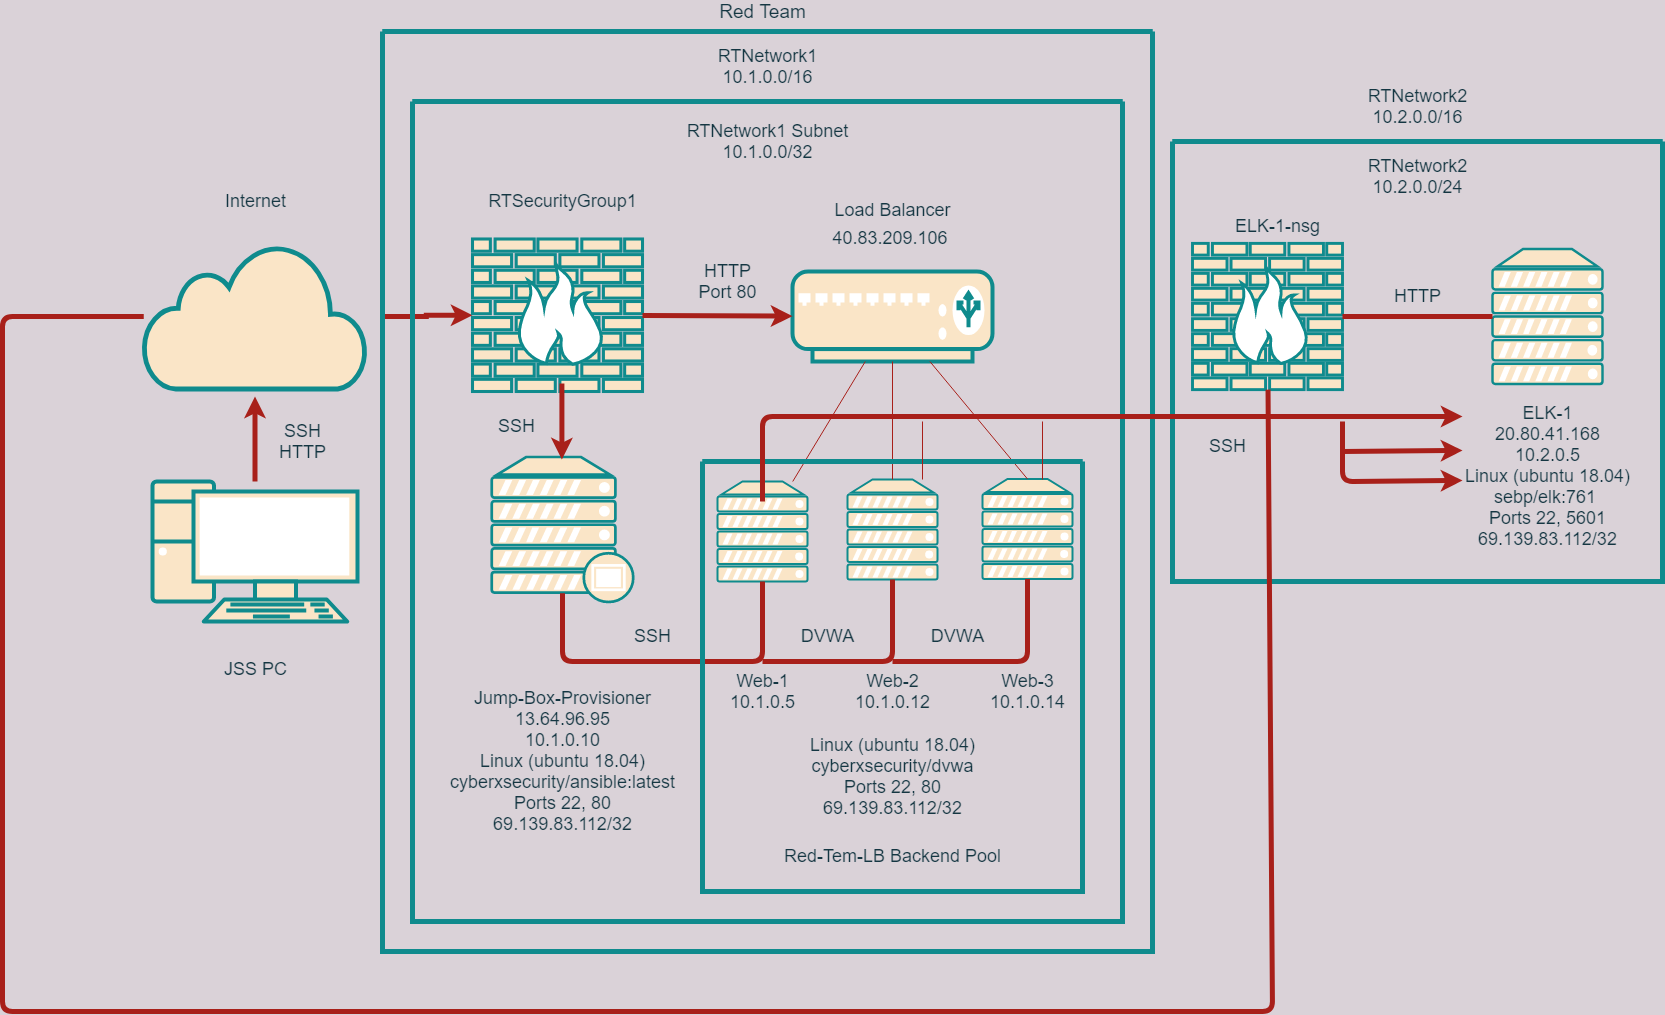

The diagram above was exported from draw.io. Its source (the exported page's mxGraphModel, read from the mxfile embedded in the PNG):
<mxGraphModel dx="1844" dy="722" grid="1" gridSize="10" guides="1" tooltips="1" connect="1" arrows="1" fold="1" page="1" pageScale="1" pageWidth="1100" pageHeight="850" background="#DAD2D8" math="0" shadow="0">
  <root>
    <mxCell id="0" />
    <mxCell id="1" parent="0" />
    <mxCell id="4MM85sI1Lyg4B7zN2nPa-5" value="" style="edgeStyle=orthogonalEdgeStyle;rounded=0;orthogonalLoop=1;jettySize=auto;html=1;strokeColor=#A8201A;fontColor=#143642;labelBackgroundColor=#DAD2D8;strokeWidth=5;" parent="1" source="4MM85sI1Lyg4B7zN2nPa-1" edge="1">
      <mxGeometry relative="1" as="geometry">
        <mxPoint x="152.5" y="425" as="targetPoint" />
      </mxGeometry>
    </mxCell>
    <mxCell id="4MM85sI1Lyg4B7zN2nPa-1" value="" style="fontColor=#143642;verticalAlign=top;verticalLabelPosition=bottom;labelPosition=center;align=center;html=1;outlineConnect=0;fillColor=#FAE5C7;strokeColor=#0F8B8D;gradientDirection=north;strokeWidth=2;shape=mxgraph.networks.pc;" parent="1" vertex="1">
      <mxGeometry x="50" y="510" width="205" height="140" as="geometry" />
    </mxCell>
    <mxCell id="4MM85sI1Lyg4B7zN2nPa-7" value="" style="edgeStyle=orthogonalEdgeStyle;rounded=0;orthogonalLoop=1;jettySize=auto;html=1;strokeColor=#A8201A;fontColor=#143642;labelBackgroundColor=#DAD2D8;strokeWidth=5;" parent="1" target="4MM85sI1Lyg4B7zN2nPa-6" edge="1">
      <mxGeometry relative="1" as="geometry">
        <mxPoint x="277.5" y="345" as="sourcePoint" />
      </mxGeometry>
    </mxCell>
    <mxCell id="4MM85sI1Lyg4B7zN2nPa-2" value="" style="html=1;outlineConnect=0;fillColor=#FAE5C7;strokeColor=#0F8B8D;gradientDirection=north;strokeWidth=2;shape=mxgraph.networks.cloud;fontColor=#143642;" parent="1" vertex="1">
      <mxGeometry x="41.25" y="272.5" width="222.5" height="145" as="geometry" />
    </mxCell>
    <mxCell id="4MM85sI1Lyg4B7zN2nPa-6" value="" style="fontColor=#143642;verticalAlign=top;verticalLabelPosition=bottom;labelPosition=center;align=center;html=1;outlineConnect=0;fillColor=#FAE5C7;strokeColor=#0F8B8D;gradientDirection=north;strokeWidth=2;shape=mxgraph.networks.firewall;" parent="1" vertex="1">
      <mxGeometry x="370" y="267.5" width="170" height="152.5" as="geometry" />
    </mxCell>
    <mxCell id="4MM85sI1Lyg4B7zN2nPa-9" value="" style="fontColor=#143642;verticalAlign=top;verticalLabelPosition=bottom;labelPosition=center;align=center;html=1;outlineConnect=0;fillColor=#FAE5C7;strokeColor=#0F8B8D;gradientDirection=north;strokeWidth=2;shape=mxgraph.networks.proxy_server;rounded=0;sketch=0;" parent="1" vertex="1">
      <mxGeometry x="389.25" y="485.5" width="141.5" height="145" as="geometry" />
    </mxCell>
    <mxCell id="4MM85sI1Lyg4B7zN2nPa-11" value="" style="fontColor=#143642;verticalAlign=top;verticalLabelPosition=bottom;labelPosition=center;align=center;html=1;outlineConnect=0;fillColor=#FAE5C7;strokeColor=#0F8B8D;gradientDirection=north;strokeWidth=2;shape=mxgraph.networks.load_balancer;rounded=0;sketch=0;" parent="1" vertex="1">
      <mxGeometry x="690" y="300" width="200" height="90" as="geometry" />
    </mxCell>
    <mxCell id="4MM85sI1Lyg4B7zN2nPa-12" value="" style="fontColor=#143642;verticalAlign=top;verticalLabelPosition=bottom;labelPosition=center;align=center;html=1;outlineConnect=0;fillColor=#FAE5C7;strokeColor=#0F8B8D;gradientDirection=north;strokeWidth=2;shape=mxgraph.networks.server;rounded=0;sketch=0;" parent="1" vertex="1">
      <mxGeometry x="615" y="510" width="90" height="100" as="geometry" />
    </mxCell>
    <mxCell id="4MM85sI1Lyg4B7zN2nPa-13" value="" style="fontColor=#143642;verticalAlign=top;verticalLabelPosition=bottom;labelPosition=center;align=center;html=1;outlineConnect=0;fillColor=#FAE5C7;strokeColor=#0F8B8D;gradientDirection=north;strokeWidth=2;shape=mxgraph.networks.server;rounded=0;sketch=0;" parent="1" vertex="1">
      <mxGeometry x="745" y="508" width="90" height="100" as="geometry" />
    </mxCell>
    <mxCell id="4MM85sI1Lyg4B7zN2nPa-14" value="" style="fontColor=#143642;verticalAlign=top;verticalLabelPosition=bottom;labelPosition=center;align=center;html=1;outlineConnect=0;fillColor=#FAE5C7;strokeColor=#0F8B8D;gradientDirection=north;strokeWidth=2;shape=mxgraph.networks.server;rounded=0;sketch=0;" parent="1" vertex="1">
      <mxGeometry x="880" y="507.5" width="90" height="100" as="geometry" />
    </mxCell>
    <mxCell id="4MM85sI1Lyg4B7zN2nPa-16" value="" style="endArrow=none;html=1;fontColor=#143642;strokeColor=#A8201A;fillColor=#FAE5C7;labelBackgroundColor=#DAD2D8;" parent="1" source="4MM85sI1Lyg4B7zN2nPa-12" target="4MM85sI1Lyg4B7zN2nPa-11" edge="1">
      <mxGeometry width="50" height="50" relative="1" as="geometry">
        <mxPoint x="490" y="380" as="sourcePoint" />
        <mxPoint x="540" y="330" as="targetPoint" />
      </mxGeometry>
    </mxCell>
    <mxCell id="4MM85sI1Lyg4B7zN2nPa-17" value="" style="endArrow=none;html=1;fontColor=#143642;strokeColor=#A8201A;fillColor=#FAE5C7;labelBackgroundColor=#DAD2D8;" parent="1" source="4MM85sI1Lyg4B7zN2nPa-13" target="4MM85sI1Lyg4B7zN2nPa-11" edge="1">
      <mxGeometry width="50" height="50" relative="1" as="geometry">
        <mxPoint x="490" y="380" as="sourcePoint" />
        <mxPoint x="540" y="330" as="targetPoint" />
      </mxGeometry>
    </mxCell>
    <mxCell id="4MM85sI1Lyg4B7zN2nPa-18" value="" style="endArrow=none;html=1;fontColor=#143642;strokeColor=#A8201A;fillColor=#FAE5C7;entryX=0.5;entryY=0;entryDx=0;entryDy=0;entryPerimeter=0;labelBackgroundColor=#DAD2D8;" parent="1" source="4MM85sI1Lyg4B7zN2nPa-11" target="4MM85sI1Lyg4B7zN2nPa-14" edge="1">
      <mxGeometry width="50" height="50" relative="1" as="geometry">
        <mxPoint x="490" y="380" as="sourcePoint" />
        <mxPoint x="540" y="330" as="targetPoint" />
      </mxGeometry>
    </mxCell>
    <mxCell id="4MM85sI1Lyg4B7zN2nPa-19" value="&lt;font style=&quot;font-size: 18px&quot;&gt;JSS PC&lt;br&gt;&lt;/font&gt;" style="text;html=1;resizable=0;autosize=1;align=center;verticalAlign=middle;points=[];fillColor=none;strokeColor=none;rounded=0;sketch=0;fontColor=#143642;fontSize=24;" parent="1" vertex="1">
      <mxGeometry x="112.5" y="675" width="80" height="40" as="geometry" />
    </mxCell>
    <mxCell id="4MM85sI1Lyg4B7zN2nPa-20" value="Internet&lt;br style=&quot;font-size: 18px;&quot;&gt;" style="text;html=1;align=center;verticalAlign=middle;resizable=0;points=[];autosize=1;strokeColor=none;fontSize=18;fontColor=#143642;" parent="1" vertex="1">
      <mxGeometry x="112.5" y="215" width="80" height="30" as="geometry" />
    </mxCell>
    <mxCell id="4MM85sI1Lyg4B7zN2nPa-25" value="" style="endArrow=none;html=1;fontSize=24;fontColor=#143642;strokeColor=#A8201A;fillColor=#FAE5C7;exitX=0.5;exitY=0.94;exitDx=0;exitDy=0;exitPerimeter=0;labelBackgroundColor=#DAD2D8;strokeWidth=5;" parent="1" source="4MM85sI1Lyg4B7zN2nPa-9" target="4MM85sI1Lyg4B7zN2nPa-12" edge="1">
      <mxGeometry width="50" height="50" relative="1" as="geometry">
        <mxPoint x="510" y="560" as="sourcePoint" />
        <mxPoint x="430" y="510" as="targetPoint" />
        <Array as="points">
          <mxPoint x="460" y="690" />
          <mxPoint x="660" y="690" />
        </Array>
      </mxGeometry>
    </mxCell>
    <mxCell id="4MM85sI1Lyg4B7zN2nPa-26" value="" style="endArrow=none;html=1;fontSize=24;fontColor=#143642;strokeColor=#A8201A;fillColor=#FAE5C7;labelBackgroundColor=#DAD2D8;strokeWidth=5;" parent="1" target="4MM85sI1Lyg4B7zN2nPa-13" edge="1">
      <mxGeometry width="50" height="50" relative="1" as="geometry">
        <mxPoint x="660" y="690" as="sourcePoint" />
        <mxPoint x="540" y="550" as="targetPoint" />
        <Array as="points">
          <mxPoint x="790" y="690" />
        </Array>
      </mxGeometry>
    </mxCell>
    <mxCell id="4MM85sI1Lyg4B7zN2nPa-27" value="" style="endArrow=none;html=1;fontSize=24;fontColor=#143642;strokeColor=#A8201A;fillColor=#FAE5C7;labelBackgroundColor=#DAD2D8;strokeWidth=5;" parent="1" target="4MM85sI1Lyg4B7zN2nPa-14" edge="1">
      <mxGeometry width="50" height="50" relative="1" as="geometry">
        <mxPoint x="790" y="690" as="sourcePoint" />
        <mxPoint x="540" y="550" as="targetPoint" />
        <Array as="points">
          <mxPoint x="925" y="690" />
        </Array>
      </mxGeometry>
    </mxCell>
    <mxCell id="4MM85sI1Lyg4B7zN2nPa-31" value="Web-1&lt;br style=&quot;font-size: 18px;&quot;&gt;10.1.0.5" style="text;html=1;resizable=0;autosize=1;align=center;verticalAlign=middle;points=[];fillColor=none;strokeColor=none;rounded=0;sketch=0;fontSize=18;fontColor=#143642;" parent="1" vertex="1">
      <mxGeometry x="620" y="695" width="80" height="50" as="geometry" />
    </mxCell>
    <mxCell id="4MM85sI1Lyg4B7zN2nPa-32" value="Web-2&lt;br style=&quot;font-size: 18px;&quot;&gt;10.1.0.12" style="text;html=1;resizable=0;autosize=1;align=center;verticalAlign=middle;points=[];fillColor=none;strokeColor=none;rounded=0;sketch=0;fontSize=18;fontColor=#143642;" parent="1" vertex="1">
      <mxGeometry x="745" y="695" width="90" height="50" as="geometry" />
    </mxCell>
    <mxCell id="4MM85sI1Lyg4B7zN2nPa-33" value="Web-3&lt;br style=&quot;font-size: 18px;&quot;&gt;10.1.0.14" style="text;html=1;resizable=0;autosize=1;align=center;verticalAlign=middle;points=[];fillColor=none;strokeColor=none;rounded=0;sketch=0;fontSize=18;fontColor=#143642;" parent="1" vertex="1">
      <mxGeometry x="880" y="695" width="90" height="50" as="geometry" />
    </mxCell>
    <mxCell id="4MM85sI1Lyg4B7zN2nPa-35" value="" style="swimlane;startSize=0;rounded=0;sketch=0;fontSize=18;fontColor=#143642;strokeColor=#0F8B8D;fillColor=#FAE5C7;strokeWidth=5;" parent="1" vertex="1">
      <mxGeometry x="280" y="60" width="770" height="920" as="geometry" />
    </mxCell>
    <mxCell id="4MM85sI1Lyg4B7zN2nPa-28" value="&lt;font style=&quot;font-size: 18px&quot;&gt;Load Balancer&lt;br&gt;40.83.209.106&amp;nbsp;&lt;/font&gt;" style="text;html=1;resizable=0;autosize=1;align=center;verticalAlign=middle;points=[];fillColor=none;strokeColor=none;rounded=0;sketch=0;fontSize=24;fontColor=#143642;" parent="4MM85sI1Lyg4B7zN2nPa-35" vertex="1">
      <mxGeometry x="440" y="155" width="140" height="70" as="geometry" />
    </mxCell>
    <mxCell id="4MM85sI1Lyg4B7zN2nPa-21" value="RTSecurityGroup1" style="text;html=1;resizable=0;autosize=1;align=center;verticalAlign=middle;points=[];fillColor=none;strokeColor=none;rounded=0;sketch=0;fontSize=18;fontColor=#143642;" parent="4MM85sI1Lyg4B7zN2nPa-35" vertex="1">
      <mxGeometry x="100" y="155" width="160" height="30" as="geometry" />
    </mxCell>
    <mxCell id="4MM85sI1Lyg4B7zN2nPa-22" value="RTNetwork1&lt;br style=&quot;font-size: 18px;&quot;&gt;10.1.0.0/16" style="text;html=1;align=center;verticalAlign=middle;resizable=0;points=[];autosize=1;strokeColor=none;fontSize=18;fontColor=#143642;" parent="4MM85sI1Lyg4B7zN2nPa-35" vertex="1">
      <mxGeometry x="325" y="10" width="120" height="50" as="geometry" />
    </mxCell>
    <mxCell id="4MM85sI1Lyg4B7zN2nPa-38" value="&lt;font style=&quot;font-size: 18px&quot;&gt;RTNetwork1 Subnet&lt;br&gt;10.1.0.0/32&lt;br&gt;&lt;/font&gt;" style="text;html=1;align=center;verticalAlign=middle;resizable=0;points=[];autosize=1;strokeColor=none;fontColor=#143642;" parent="4MM85sI1Lyg4B7zN2nPa-35" vertex="1">
      <mxGeometry x="295" y="90" width="180" height="40" as="geometry" />
    </mxCell>
    <mxCell id="4MM85sI1Lyg4B7zN2nPa-45" value="HTTP&lt;br&gt;Port 80" style="text;html=1;align=center;verticalAlign=middle;resizable=0;points=[];autosize=1;strokeColor=none;fontSize=18;fontColor=#143642;" parent="4MM85sI1Lyg4B7zN2nPa-35" vertex="1">
      <mxGeometry x="310" y="225" width="70" height="50" as="geometry" />
    </mxCell>
    <mxCell id="4MM85sI1Lyg4B7zN2nPa-47" value="SSH" style="text;html=1;align=center;verticalAlign=middle;resizable=0;points=[];autosize=1;strokeColor=none;fontSize=18;fontColor=#143642;" parent="4MM85sI1Lyg4B7zN2nPa-35" vertex="1">
      <mxGeometry x="245" y="590" width="50" height="30" as="geometry" />
    </mxCell>
    <mxCell id="4MM85sI1Lyg4B7zN2nPa-29" value="Jump-Box-Provisioner&lt;br style=&quot;font-size: 18px&quot;&gt;13.64.96.95&lt;br&gt;10.1.0.10&lt;br&gt;&lt;div&gt;&lt;span&gt;&#09;&#09;&lt;/span&gt;Linux (ubuntu 18.04)&lt;/div&gt;&lt;div&gt;&lt;span&gt;&#09;&#09;&lt;/span&gt;cyberxsecurity/ansible:latest&lt;/div&gt;&lt;div&gt;&lt;span&gt;&#09;&#09;&lt;/span&gt;Ports 22, 80&lt;/div&gt;&lt;div&gt;69.139.83.112/32&lt;/div&gt;" style="text;html=1;resizable=0;autosize=1;align=center;verticalAlign=middle;points=[];fillColor=none;strokeColor=none;rounded=0;sketch=0;fontSize=18;fontColor=#143642;" parent="4MM85sI1Lyg4B7zN2nPa-35" vertex="1">
      <mxGeometry x="60" y="650" width="240" height="160" as="geometry" />
    </mxCell>
    <mxCell id="4MM85sI1Lyg4B7zN2nPa-41" value="Red-Tem-LB Backend Pool" style="text;html=1;align=center;verticalAlign=middle;resizable=0;points=[];autosize=1;strokeColor=none;fontColor=#143642;fontSize=18;" parent="4MM85sI1Lyg4B7zN2nPa-35" vertex="1">
      <mxGeometry x="395" y="810" width="230" height="30" as="geometry" />
    </mxCell>
    <mxCell id="4MM85sI1Lyg4B7zN2nPa-10" value="" style="edgeStyle=orthogonalEdgeStyle;curved=0;rounded=1;sketch=0;orthogonalLoop=1;jettySize=auto;html=1;fontColor=#143642;strokeColor=#A8201A;fillColor=#FAE5C7;labelBackgroundColor=#DAD2D8;strokeWidth=5;" parent="4MM85sI1Lyg4B7zN2nPa-35" edge="1">
      <mxGeometry relative="1" as="geometry">
        <mxPoint x="179.41000000000003" y="352" as="sourcePoint" />
        <mxPoint x="179.41000000000003" y="428" as="targetPoint" />
      </mxGeometry>
    </mxCell>
    <mxCell id="eg5F5uVaMkxnMrwTvVjV-20" value="DVWA" style="text;html=1;align=center;verticalAlign=middle;resizable=0;points=[];autosize=1;strokeColor=none;fontSize=18;fontColor=#143642;" parent="4MM85sI1Lyg4B7zN2nPa-35" vertex="1">
      <mxGeometry x="410" y="590" width="70" height="30" as="geometry" />
    </mxCell>
    <mxCell id="eg5F5uVaMkxnMrwTvVjV-21" value="DVWA" style="text;html=1;align=center;verticalAlign=middle;resizable=0;points=[];autosize=1;strokeColor=none;fontSize=18;fontColor=#143642;" parent="4MM85sI1Lyg4B7zN2nPa-35" vertex="1">
      <mxGeometry x="540" y="590" width="70" height="30" as="geometry" />
    </mxCell>
    <mxCell id="eg5F5uVaMkxnMrwTvVjV-22" value="&lt;div&gt;Linux (ubuntu 18.04)&lt;/div&gt;&lt;div&gt;cyberxsecurity/dvwa&lt;/div&gt;&lt;div&gt;Ports 22, 80&lt;/div&gt;&lt;div&gt;69.139.83.112/32&lt;/div&gt;" style="text;html=1;align=center;verticalAlign=middle;resizable=0;points=[];autosize=1;strokeColor=none;fontSize=18;fontColor=#143642;" parent="4MM85sI1Lyg4B7zN2nPa-35" vertex="1">
      <mxGeometry x="420" y="700" width="180" height="90" as="geometry" />
    </mxCell>
    <mxCell id="4MM85sI1Lyg4B7zN2nPa-36" value="&lt;font style=&quot;font-size: 19px&quot;&gt;Red Team&lt;br&gt;&lt;/font&gt;" style="text;html=1;resizable=0;autosize=1;align=center;verticalAlign=middle;points=[];fillColor=none;strokeColor=none;rounded=0;sketch=0;fontColor=#143642;" parent="1" vertex="1">
      <mxGeometry x="610" y="30" width="100" height="20" as="geometry" />
    </mxCell>
    <mxCell id="4MM85sI1Lyg4B7zN2nPa-37" value="" style="swimlane;startSize=0;rounded=0;sketch=0;fontColor=#143642;strokeColor=#0F8B8D;fillColor=#FAE5C7;strokeWidth=5;" parent="1" vertex="1">
      <mxGeometry x="310" y="130" width="710" height="820" as="geometry" />
    </mxCell>
    <mxCell id="4MM85sI1Lyg4B7zN2nPa-40" value="" style="swimlane;startSize=0;rounded=0;sketch=0;fontColor=#143642;strokeColor=#0F8B8D;fillColor=#FAE5C7;strokeWidth=5;" parent="1" vertex="1">
      <mxGeometry x="600" y="490" width="380" height="430" as="geometry" />
    </mxCell>
    <mxCell id="4MM85sI1Lyg4B7zN2nPa-44" value="" style="endArrow=classic;html=1;fontSize=18;fontColor=#143642;strokeColor=#A8201A;fillColor=#FAE5C7;labelBackgroundColor=#DAD2D8;strokeWidth=5;" parent="1" source="4MM85sI1Lyg4B7zN2nPa-6" target="4MM85sI1Lyg4B7zN2nPa-11" edge="1">
      <mxGeometry width="50" height="50" relative="1" as="geometry">
        <mxPoint x="500" y="430" as="sourcePoint" />
        <mxPoint x="700" y="340" as="targetPoint" />
      </mxGeometry>
    </mxCell>
    <mxCell id="4MM85sI1Lyg4B7zN2nPa-46" value="SSH" style="text;html=1;align=center;verticalAlign=middle;resizable=0;points=[];autosize=1;strokeColor=none;fontSize=18;fontColor=#143642;" parent="1" vertex="1">
      <mxGeometry x="389.25" y="440" width="50" height="30" as="geometry" />
    </mxCell>
    <mxCell id="4MM85sI1Lyg4B7zN2nPa-49" value="&lt;font style=&quot;font-size: 18px&quot;&gt;SSH&lt;br&gt;HTTP&lt;/font&gt;" style="text;html=1;align=center;verticalAlign=middle;resizable=0;points=[];autosize=1;strokeColor=none;fontColor=#143642;" parent="1" vertex="1">
      <mxGeometry x="170" y="450" width="60" height="40" as="geometry" />
    </mxCell>
    <mxCell id="eg5F5uVaMkxnMrwTvVjV-2" value="" style="swimlane;startSize=0;fillColor=#FAE5C7;strokeColor=#0F8B8D;fontColor=#143642;strokeWidth=5;" parent="1" vertex="1">
      <mxGeometry x="1070" y="170" width="490" height="440" as="geometry" />
    </mxCell>
    <mxCell id="eg5F5uVaMkxnMrwTvVjV-3" value="" style="fontColor=#143642;verticalAlign=top;verticalLabelPosition=bottom;labelPosition=center;align=center;html=1;outlineConnect=0;fillColor=#FAE5C7;strokeColor=#0F8B8D;gradientDirection=north;strokeWidth=2;shape=mxgraph.networks.server;rounded=0;sketch=0;" parent="eg5F5uVaMkxnMrwTvVjV-2" vertex="1">
      <mxGeometry x="320" y="107.51" width="110" height="135" as="geometry" />
    </mxCell>
    <mxCell id="eg5F5uVaMkxnMrwTvVjV-1" value="" style="fontColor=#143642;verticalAlign=top;verticalLabelPosition=bottom;labelPosition=center;align=center;html=1;outlineConnect=0;fillColor=#FAE5C7;strokeColor=#0F8B8D;gradientDirection=north;strokeWidth=2;shape=mxgraph.networks.firewall;" parent="eg5F5uVaMkxnMrwTvVjV-2" vertex="1">
      <mxGeometry x="20" y="101.88" width="150" height="146.25" as="geometry" />
    </mxCell>
    <mxCell id="eg5F5uVaMkxnMrwTvVjV-4" value="" style="endArrow=none;html=1;fontColor=#143642;strokeColor=#A8201A;fillColor=#FAE5C7;labelBackgroundColor=#DAD2D8;strokeWidth=5;" parent="eg5F5uVaMkxnMrwTvVjV-2" source="eg5F5uVaMkxnMrwTvVjV-1" target="eg5F5uVaMkxnMrwTvVjV-3" edge="1">
      <mxGeometry width="50" height="50" relative="1" as="geometry">
        <mxPoint x="180" y="323.12" as="sourcePoint" />
        <mxPoint x="230" y="273.12" as="targetPoint" />
      </mxGeometry>
    </mxCell>
    <mxCell id="eg5F5uVaMkxnMrwTvVjV-6" value="RTNetwork2&lt;br&gt;10.2.0.0/24" style="text;html=1;align=center;verticalAlign=middle;resizable=0;points=[];autosize=1;strokeColor=none;fontSize=18;fontColor=#143642;" parent="eg5F5uVaMkxnMrwTvVjV-2" vertex="1">
      <mxGeometry x="185" y="10" width="120" height="50" as="geometry" />
    </mxCell>
    <mxCell id="eg5F5uVaMkxnMrwTvVjV-7" value="ELK-1-nsg" style="text;html=1;align=center;verticalAlign=middle;resizable=0;points=[];autosize=1;strokeColor=none;fontSize=18;fontColor=#143642;" parent="eg5F5uVaMkxnMrwTvVjV-2" vertex="1">
      <mxGeometry x="55" y="70" width="100" height="30" as="geometry" />
    </mxCell>
    <mxCell id="eg5F5uVaMkxnMrwTvVjV-8" value="ELK-1&lt;br&gt;20.80.41.168&lt;br&gt;10.2.0.5&lt;br&gt;&lt;div&gt;&lt;span&gt;&#09;&#09;&lt;/span&gt;Linux (ubuntu 18.04)&lt;/div&gt;&lt;div&gt;&lt;span&gt;&#09;&#09;&lt;/span&gt;sebp/elk:761&amp;nbsp;&lt;/div&gt;&lt;div&gt;&lt;span&gt;&#09;&#09;&lt;/span&gt;Ports 22, 5601&lt;/div&gt;&lt;div&gt;&lt;span&gt;&#09;&#09;&lt;/span&gt;69.139.83.112/32&lt;/div&gt;&lt;div&gt;&lt;br&gt;&lt;/div&gt;" style="text;html=1;align=center;verticalAlign=middle;resizable=0;points=[];autosize=1;strokeColor=none;fontSize=18;fontColor=#143642;" parent="eg5F5uVaMkxnMrwTvVjV-2" vertex="1">
      <mxGeometry x="285" y="255" width="180" height="180" as="geometry" />
    </mxCell>
    <mxCell id="eg5F5uVaMkxnMrwTvVjV-17" value="SSH" style="text;html=1;align=center;verticalAlign=middle;resizable=0;points=[];autosize=1;strokeColor=none;fontColor=#143642;fontSize=18;" parent="eg5F5uVaMkxnMrwTvVjV-2" vertex="1">
      <mxGeometry x="30" y="290" width="50" height="30" as="geometry" />
    </mxCell>
    <mxCell id="eg5F5uVaMkxnMrwTvVjV-18" value="HTTP" style="text;html=1;align=center;verticalAlign=middle;resizable=0;points=[];autosize=1;strokeColor=none;fontSize=18;fontColor=#143642;" parent="eg5F5uVaMkxnMrwTvVjV-2" vertex="1">
      <mxGeometry x="215" y="140" width="60" height="30" as="geometry" />
    </mxCell>
    <mxCell id="eg5F5uVaMkxnMrwTvVjV-5" value="RTNetwork2&lt;br&gt;10.2.0.0/16" style="text;html=1;align=center;verticalAlign=middle;resizable=0;points=[];autosize=1;strokeColor=none;fontColor=#143642;fontSize=18;" parent="1" vertex="1">
      <mxGeometry x="1255" y="110" width="120" height="50" as="geometry" />
    </mxCell>
    <mxCell id="eg5F5uVaMkxnMrwTvVjV-10" value="" style="endArrow=none;html=1;fontColor=#143642;strokeColor=#A8201A;fillColor=#FAE5C7;" parent="1" source="4MM85sI1Lyg4B7zN2nPa-13" edge="1">
      <mxGeometry width="50" height="50" relative="1" as="geometry">
        <mxPoint x="930" y="470" as="sourcePoint" />
        <mxPoint x="820" y="450" as="targetPoint" />
        <Array as="points">
          <mxPoint x="820" y="508" />
        </Array>
      </mxGeometry>
    </mxCell>
    <mxCell id="eg5F5uVaMkxnMrwTvVjV-11" value="" style="endArrow=none;html=1;fontColor=#143642;strokeColor=#A8201A;fillColor=#FAE5C7;" parent="1" edge="1">
      <mxGeometry width="50" height="50" relative="1" as="geometry">
        <mxPoint x="940" y="450" as="sourcePoint" />
        <mxPoint x="940" y="508" as="targetPoint" />
      </mxGeometry>
    </mxCell>
    <mxCell id="eg5F5uVaMkxnMrwTvVjV-14" value="" style="endArrow=classic;html=1;fontColor=#143642;strokeColor=#A8201A;fillColor=#FAE5C7;exitX=0.5;exitY=0.2;exitDx=0;exitDy=0;exitPerimeter=0;strokeWidth=5;" parent="1" source="4MM85sI1Lyg4B7zN2nPa-12" edge="1">
      <mxGeometry width="50" height="50" relative="1" as="geometry">
        <mxPoint x="930" y="470" as="sourcePoint" />
        <mxPoint x="1360" y="445" as="targetPoint" />
        <Array as="points">
          <mxPoint x="660" y="445" />
          <mxPoint x="1250" y="445" />
        </Array>
      </mxGeometry>
    </mxCell>
    <mxCell id="eg5F5uVaMkxnMrwTvVjV-15" value="" style="endArrow=classic;html=1;fontColor=#143642;strokeColor=#A8201A;fillColor=#FAE5C7;strokeWidth=5;" parent="1" edge="1">
      <mxGeometry width="50" height="50" relative="1" as="geometry">
        <mxPoint x="1240" y="450" as="sourcePoint" />
        <mxPoint x="1360" y="509" as="targetPoint" />
        <Array as="points">
          <mxPoint x="1240" y="510" />
        </Array>
      </mxGeometry>
    </mxCell>
    <mxCell id="eg5F5uVaMkxnMrwTvVjV-16" value="" style="endArrow=classic;html=1;fontColor=#143642;strokeColor=#A8201A;fillColor=#FAE5C7;strokeWidth=5;" parent="1" edge="1">
      <mxGeometry width="50" height="50" relative="1" as="geometry">
        <mxPoint x="1240" y="480" as="sourcePoint" />
        <mxPoint x="1360" y="479" as="targetPoint" />
      </mxGeometry>
    </mxCell>
    <mxCell id="eg5F5uVaMkxnMrwTvVjV-19" value="" style="endArrow=none;html=1;fontSize=18;fontColor=#143642;strokeColor=#A8201A;fillColor=#FAE5C7;strokeWidth=5;" parent="1" source="eg5F5uVaMkxnMrwTvVjV-1" target="4MM85sI1Lyg4B7zN2nPa-2" edge="1">
      <mxGeometry width="50" height="50" relative="1" as="geometry">
        <mxPoint x="1181.6666666666667" y="890" as="sourcePoint" />
        <mxPoint x="320" y="490" as="targetPoint" />
        <Array as="points">
          <mxPoint x="1170" y="1040" />
          <mxPoint x="-100" y="1040" />
          <mxPoint x="-100" y="345" />
        </Array>
      </mxGeometry>
    </mxCell>
  </root>
</mxGraphModel>